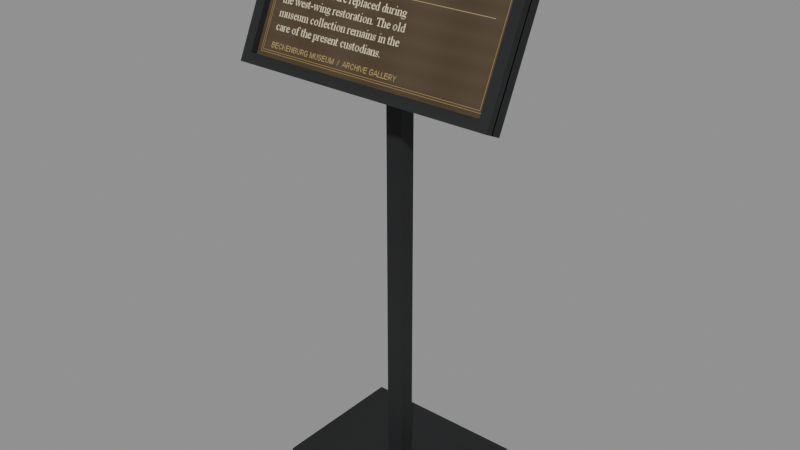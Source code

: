 # Source: armour-label-stand.blend  (saved by Blender 5.0.118; exported with 4.5.12 LTS)
import bpy
from mathutils import Matrix  # noqa: F401  (used for matrix-valued properties, if any)

bpy.ops.wm.read_factory_settings(use_empty=True)
scene = bpy.context.scene
scene.name = 'Scene'

# ---- images (referenced by path relative to the original .blend; pixels are not part of the script)
import os
ASSET_DIR = os.environ.get("B2B_ASSET_DIR", "")  # directory of the original .blend (textures are referenced by path, not embedded)
HERE = os.path.dirname(os.path.abspath(__file__))  # packed textures are extracted next to this script under _unpacked/

def load_image(name, relpath, width, height, colorspace="sRGB"):
    """Load a texture the original file referenced (path relative to the .blend, or extracted next to this script)."""
    p = next((c for c in (os.path.join(HERE, relpath), os.path.join(ASSET_DIR, relpath)) if relpath and os.path.exists(c)), "")
    if p:
        img = bpy.data.images.load(p, check_existing=True)
        img.name = name
    else:  # same state as the original file: an image datablock whose file is absent (Cycles renders it pink)
        img = bpy.data.images.new(name, width, height)
        img.source = "FILE"
        img.filepath = "//" + (relpath or name)
    img.colorspace_settings.name = colorspace
    return img
img_label_stand___worn_black_iron = load_image('Label stand / worn black iron', '_unpacked/_worn_black_iron.5626ec38.png', 64, 64, 'sRGB')
img_armour_exhibit_label_png = load_image('armour-exhibit-label.png', '_unpacked/armour-exhibit-label.789d7f7e.png', 512, 256, 'sRGB')

# ---- materials (node trees are filled in below, after node groups)
mat_label_stand___blackened_steel = bpy.data.materials.new('Label stand / blackened steel')
mat_original_accession_label___bronze_and_engraved_text = bpy.data.materials.new('Original accession label / bronze and engraved text')

# ---- material node trees
mat_label_stand___blackened_steel.use_nodes = True; mat_label_stand___blackened_steel.node_tree.nodes.clear()
_N = mat_label_stand___blackened_steel.node_tree.nodes; _L = mat_label_stand___blackened_steel.node_tree.links
n0 = _N.new('ShaderNodeBsdfPrincipled'); n0.name = 'Principled BSDF'; n0.location = (-200, 100)
n0.inputs[2].default_value = 0.72
n1 = _N.new('ShaderNodeOutputMaterial'); n1.name = 'Material Output'; n1.location = (200, 100)
n2 = _N.new('ShaderNodeTexImage'); n2.name = 'Image Texture'; n2.location = (0, 0)
n2.image = img_label_stand___worn_black_iron
n2.interpolation = 'Closest'
_L.new(n0.outputs[0], n1.inputs[0])
_L.new(n2.outputs[0], n0.inputs[0])
n1.is_active_output = True
mat_original_accession_label___bronze_and_engraved_text.use_nodes = True; mat_original_accession_label___bronze_and_engraved_text.node_tree.nodes.clear()
_N = mat_original_accession_label___bronze_and_engraved_text.node_tree.nodes; _L = mat_original_accession_label___bronze_and_engraved_text.node_tree.links
n0 = _N.new('ShaderNodeBsdfPrincipled'); n0.name = 'Principled BSDF'; n0.location = (-200, 100)
n0.inputs[2].default_value = 0.72
n1 = _N.new('ShaderNodeOutputMaterial'); n1.name = 'Material Output'; n1.location = (200, 100)
n2 = _N.new('ShaderNodeTexImage'); n2.name = 'Image Texture'; n2.location = (0, 0)
n2.image = img_armour_exhibit_label_png
n2.interpolation = 'Closest'
_L.new(n0.outputs[0], n1.inputs[0])
_L.new(n2.outputs[0], n0.inputs[0])
n1.is_active_output = True

# ---- meshes
me_cube_002 = bpy.data.meshes.new('Cube.002')
me_cube_002.from_pydata([(-0.27, -0.07216, 0.8337), (-0.27, 0.0504, 1.096), (-0.27, -0.0504, 0.8235), (-0.27, 0.07216, 1.086), (0.27, -0.07216, 0.8337), (0.27, 0.0504, 1.096), (0.27, -0.0504, 0.8235), (0.27, 0.07216, 1.086), (-0.17, -0.105, -5.96e-08), (-0.17, -0.105, 0.036), (-0.17, 0.175, -1.192e-07), (-0.17, 0.175, 0.036), (0.17, -0.105, -5.96e-08), (0.17, -0.105, 0.036), (0.17, 0.175, -1.192e-07), (0.17, 0.175, 0.036), (-0.017, 0.018, 0.036), (-0.017, 0.018, 0.995), (-0.017, 0.052, 0.036), (-0.017, 0.052, 0.995), (0.017, 0.018, 0.036), (0.017, 0.018, 0.995), (0.017, 0.052, 0.036), (0.017, 0.052, 0.995), (-0.27, -0.08575, 0.84), (-0.27, 0.03681, 1.103), (-0.27, -0.06944, 0.8324), (-0.27, 0.05312, 1.095), (-0.25, -0.08575, 0.84), (-0.25, 0.03681, 1.103), (-0.25, -0.06944, 0.8324), (-0.25, 0.05312, 1.095), (0.25, -0.08575, 0.84), (0.25, 0.03681, 1.103), (0.25, -0.06944, 0.8324), (0.25, 0.05312, 1.095), (0.27, -0.08575, 0.84), (0.27, 0.03681, 1.103), (0.27, -0.06944, 0.8324), (0.27, 0.05312, 1.095), (-0.25, -0.08575, 0.84), (-0.25, -0.0773, 0.8581), (-0.25, -0.06944, 0.8324), (-0.25, -0.06098, 0.8505), (0.25, -0.08575, 0.84), (0.25, -0.0773, 0.8581), (0.25, -0.06944, 0.8324), (0.25, -0.06098, 0.8505), (-0.25, 0.02836, 1.085), (-0.25, 0.03681, 1.103), (-0.25, 0.04467, 1.077), (-0.25, 0.05312, 1.095), (0.25, 0.02836, 1.085), (0.25, 0.03681, 1.103), (0.25, 0.04467, 1.077), (0.25, 0.05312, 1.095), (-0.25, -0.06416, 0.852), (0.25, -0.06416, 0.852), (0.25, 0.0415, 1.079), (-0.25, 0.0415, 1.079)], [], [(0, 1, 3, 2), (2, 3, 7, 6), (6, 7, 5, 4), (4, 5, 1, 0), (2, 6, 4, 0), (7, 3, 1, 5), (8, 9, 11, 10), (10, 11, 15, 14), (14, 15, 13, 12), (12, 13, 9, 8), (10, 14, 12, 8), (15, 11, 9, 13), (16, 17, 19, 18), (18, 19, 23, 22), (22, 23, 21, 20), (20, 21, 17, 16), (18, 22, 20, 16), (23, 19, 17, 21), (24, 25, 27, 26), (26, 27, 31, 30), (30, 31, 29, 28), (28, 29, 25, 24), (26, 30, 28, 24), (31, 27, 25, 29), (32, 33, 35, 34), (34, 35, 39, 38), (38, 39, 37, 36), (36, 37, 33, 32), (34, 38, 36, 32), (39, 35, 33, 37), (40, 41, 43, 42), (42, 43, 47, 46), (46, 47, 45, 44), (44, 45, 41, 40), (42, 46, 44, 40), (47, 43, 41, 45), (48, 49, 51, 50), (50, 51, 55, 54), (54, 55, 53, 52), (52, 53, 49, 48), (50, 54, 52, 48), (55, 51, 49, 53), (56, 57, 58, 59)])
me_cube_002.polygons.foreach_set('material_index', [0, 0, 0, 0, 0, 0, 0, 0, 0, 0, 0, 0, 0, 0, 0, 0, 0, 0, 0, 0, 0, 0, 0, 0, 0, 0, 0, 0, 0, 0, 0, 0, 0, 0, 0, 0, 0, 0, 0, 0, 0, 0, 1])
_uv = me_cube_002.uv_layers.new(name='UVMap')
_uv.uv.foreach_set('vector', [0.375, 0.0, 0.625, 0.0, 0.625, 0.25, 0.375, 0.25, 0.375, 0.25, 0.625, 0.25, 0.625, 0.5, 0.375, 0.5, 0.375, 0.5, 0.625, 0.5, 0.625, 0.75, 0.375, 0.75, 0.375, 0.75, 0.625, 0.75, 0.625, 1.0, 0.375, 1.0, 0.125, 0.5, 0.375, 0.5, 0.375, 0.75, 0.125, 0.75, 0.625, 0.5, 0.875, 0.5, 0.875, 0.75, 0.625, 0.75, 0.375, 0.0, 0.625, 0.0, 0.625, 0.25, 0.375, 0.25, 0.375, 0.25, 0.625, 0.25, 0.625, 0.5, 0.375, 0.5, 0.375, 0.5, 0.625, 0.5, 0.625, 0.75, 0.375, 0.75, 0.375, 0.75, 0.625, 0.75, 0.625, 1.0, 0.375, 1.0, 0.125, 0.5, 0.375, 0.5, 0.375, 0.75, 0.125, 0.75, 0.625, 0.5, 0.875, 0.5, 0.875, 0.75, 0.625, 0.75, 0.375, 0.0, 0.625, 0.0, 0.625, 0.25, 0.375, 0.25, 0.375, 0.25, 0.625, 0.25, 0.625, 0.5, 0.375, 0.5, 0.375, 0.5, 0.625, 0.5, 0.625, 0.75, 0.375, 0.75, 0.375, 0.75, 0.625, 0.75, 0.625, 1.0, 0.375, 1.0, 0.125, 0.5, 0.375, 0.5, 0.375, 0.75, 0.125, 0.75, 0.625, 0.5, 0.875, 0.5, 0.875, 0.75, 0.625, 0.75, 0.375, 0.0, 0.625, 0.0, 0.625, 0.25, 0.375, 0.25, 0.375, 0.25, 0.625, 0.25, 0.625, 0.5, 0.375, 0.5, 0.375, 0.5, 0.625, 0.5, 0.625, 0.75, 0.375, 0.75, 0.375, 0.75, 0.625, 0.75, 0.625, 1.0, 0.375, 1.0, 0.125, 0.5, 0.375, 0.5, 0.375, 0.75, 0.125, 0.75, 0.625, 0.5, 0.875, 0.5, 0.875, 0.75, 0.625, 0.75, 0.375, 0.0, 0.625, 0.0, 0.625, 0.25, 0.375, 0.25, 0.375, 0.25, 0.625, 0.25, 0.625, 0.5, 0.375, 0.5, 0.375, 0.5, 0.625, 0.5, 0.625, 0.75, 0.375, 0.75, 0.375, 0.75, 0.625, 0.75, 0.625, 1.0, 0.375, 1.0, 0.125, 0.5, 0.375, 0.5, 0.375, 0.75, 0.125, 0.75, 0.625, 0.5, 0.875, 0.5, 0.875, 0.75, 0.625, 0.75, 0.375, 0.0, 0.625, 0.0, 0.625, 0.25, 0.375, 0.25, 0.375, 0.25, 0.625, 0.25, 0.625, 0.5, 0.375, 0.5, 0.375, 0.5, 0.625, 0.5, 0.625, 0.75, 0.375, 0.75, 0.375, 0.75, 0.625, 0.75, 0.625, 1.0, 0.375, 1.0, 0.125, 0.5, 0.375, 0.5, 0.375, 0.75, 0.125, 0.75, 0.625, 0.5, 0.875, 0.5, 0.875, 0.75, 0.625, 0.75, 0.375, 0.0, 0.625, 0.0, 0.625, 0.25, 0.375, 0.25, 0.375, 0.25, 0.625, 0.25, 0.625, 0.5, 0.375, 0.5, 0.375, 0.5, 0.625, 0.5, 0.625, 0.75, 0.375, 0.75, 0.375, 0.75, 0.625, 0.75, 0.625, 1.0, 0.375, 1.0, 0.125, 0.5, 0.375, 0.5, 0.375, 0.75, 0.125, 0.75, 0.625, 0.5, 0.875, 0.5, 0.875, 0.75, 0.625, 0.75, 0.0, 0.0, 1.0, 0.0, 1.0, 1.0, 0.0, 1.0])
me_cube_002.materials.append(mat_label_stand___blackened_steel)
me_cube_002.materials.append(mat_original_accession_label___bronze_and_engraved_text)
me_cube_002.update()

# ---- objects
ob_inclined_label_backing = bpy.data.objects.new('Inclined label backing', me_cube_002)

# ---- transforms, parenting, visibility, modifiers, constraints
ob_inclined_label_backing.location = (0.0, 0.0, 0.0)

# ---- collection membership
scene.collection.objects.link(ob_inclined_label_backing)

# ---- scene / render settings (as saved in the file)
scene.frame_start = 1; scene.frame_end = 250; scene.frame_set(1)
scene.render.engine = 'BLENDER_EEVEE_NEXT'
scene.render.bake_bias = 0.0
scene.render.bake_samples = 0
scene.cycles.sampling_pattern = 'TABULATED_SOBOL'
scene.eevee.use_volume_custom_range = False
bpy.context.view_layer.update()

# ---- added for rendering (the .blend has no active camera and no usable light): camera, sun + grey world if the file has none
cam_auto = bpy.data.cameras.new('AutoCamera')
cam_auto.lens = 50.0
cam_auto.sensor_width = 36.0
cam_auto.clip_end = 1000.0
ob_auto_camera = bpy.data.objects.new('AutoCamera', cam_auto)
scene.collection.objects.link(ob_auto_camera)
ob_auto_camera.location = (1.16528, -1.36333, 1.48363)
ob_auto_camera.rotation_euler = (1.09748, -7.21219e-08, 0.694738)
scene.camera = ob_auto_camera
light_auto_sun = bpy.data.lights.new('AutoSun', 'SUN')
light_auto_sun.energy = 3.0
light_auto_sun.angle = 0.0523599
ob_auto_sun = bpy.data.objects.new('AutoSun', light_auto_sun)
scene.collection.objects.link(ob_auto_sun)
ob_auto_sun.rotation_euler = (0.872665, 0.174533, 0.523599)
if scene.world is None:
    world_auto = bpy.data.worlds.new('AutoWorld')
    world_auto.color = (0.3, 0.3, 0.3)
    scene.world = world_auto
bpy.context.view_layer.update()

